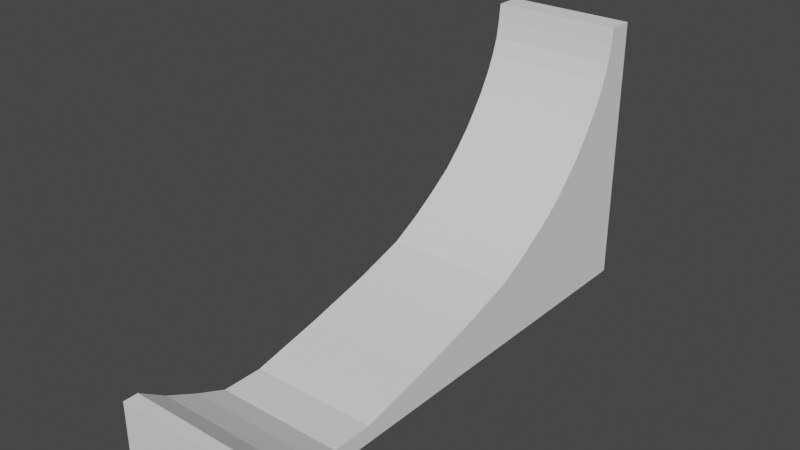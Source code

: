 # Source: rampb.blend  (saved by Blender 2.82.7; exported with 4.5.12 LTS)
import bpy
from mathutils import Matrix  # noqa: F401  (used for matrix-valued properties, if any)

bpy.ops.wm.read_factory_settings(use_empty=True)
scene = bpy.context.scene
scene.name = 'Scene'

# ---- collections
col_collection = bpy.data.collections.new('Collection'); scene.collection.children.link(col_collection)

# ---- world
world_world = bpy.data.worlds.new('World'); scene.world = world_world
world_world.use_nodes = True; world_world.node_tree.nodes.clear()
_N = world_world.node_tree.nodes; _L = world_world.node_tree.links
n0 = _N.new('ShaderNodeOutputWorld'); n0.name = 'World Output'; n0.location = (300, 300)
n1 = _N.new('ShaderNodeBackground'); n1.name = 'Background'; n1.location = (10, 300)
n1.inputs[0].default_value = (0.05088, 0.05088, 0.05088, 1.0)
_L.new(n1.outputs[0], n0.inputs[0])
n0.is_active_output = True
world_world.color = (0.05088, 0.05088, 0.05088)
world_world.use_sun_shadow = False
world_world.sun_shadow_jitter_overblur = 0.0

# ---- meshes
me_cube_001 = bpy.data.meshes.new('Cube.001')
me_cube_001.from_pydata([(-1.0, -28.33, -20.0), (-1.0, -1.0, 1.0), (-1.0, 1.0, -20.0), (-1.0, 1.0, 1.0), (1.0, -28.33, -20.0), (1.0, -1.0, 1.0), (1.0, 1.0, -20.0), (1.0, 1.0, 1.0), (-1.0, -6.169, -9.5), (-1.0, 1.0, -9.5), (1.0, 1.0, -9.5), (1.0, -6.169, -9.5), (-1.0, -2.403, -4.25), (-1.0, 1.0, -4.25), (1.0, 1.0, -4.25), (1.0, -2.403, -4.25), (-1.0, 1.0, -14.75), (1.0, 1.0, -14.75), (1.0, -13.63, -14.75), (-1.0, -13.63, -14.75), (-1.0, 1.0, -17.38), (1.0, 1.0, -17.38), (1.0, -22.63, -17.38), (-1.0, -22.63, -17.38), (-1.0, -9.27, -12.12), (-1.0, 1.0, -12.12), (1.0, 1.0, -12.12), (1.0, -9.27, -12.12), (-1.0, 1.0, -6.875), (1.0, 1.0, -6.875), (1.0, -4.027, -6.875), (-1.0, -4.027, -6.875), (-1.0, -1.369, -1.625), (-1.0, 1.0, -1.625), (1.0, 1.0, -1.625), (1.0, -1.369, -1.625), (-1.0, -1.148, -0.3125), (-1.0, 1.0, -0.3125), (1.0, 1.0, -0.3125), (1.0, -1.148, -0.3125), (-1.0, 1.0, -2.938), (1.0, 1.0, -2.938), (1.0, -1.812, -2.938), (-1.0, -1.812, -2.938), (-1.0, -3.141, -5.562), (-1.0, 1.0, -5.562), (1.0, 1.0, -5.562), (1.0, -3.141, -5.562), (-1.0, 1.0, -8.188), (1.0, 1.0, -8.188), (1.0, -4.987, -8.188), (-1.0, -4.987, -8.188), (-1.0, -7.498, -10.81), (-1.0, 1.0, -10.81), (1.0, 1.0, -10.81), (1.0, -7.498, -10.81), (-1.0, 1.0, -13.44), (1.0, 1.0, -13.44), (1.0, -11.26, -13.44), (-1.0, -11.26, -13.44), (-1.0, -17.61, -16.06), (-1.0, 1.0, -16.06), (1.0, 1.0, -16.06), (1.0, -17.61, -16.06), (-1.0, 1.0, -18.69), (1.0, 1.0, -18.69), (1.0, -28.33, -18.69), (-1.0, -28.33, -18.69), (1.0, -31.51, -18.69), (1.0, -31.51, -20.0), (-1.0, -31.51, -20.0), (-1.0, -31.51, -18.69), (1.0, -33.78, -17.74), (1.0, -33.78, -19.99), (-1.0, -33.78, -19.99), (-1.0, -33.78, -17.74), (1.0, -36.29, -16.53), (1.0, -36.29, -19.92), (-1.0, -36.29, -19.92), (-1.0, -36.29, -16.53), (1.0, -38.33, -15.2), (1.0, -38.33, -19.83), (-1.0, -38.33, -19.83), (-1.0, -38.33, -15.2), (1.0, -38.33, -19.83), (-1.0, -38.33, -19.83), (1.0, -39.45, -15.2), (1.0, -39.45, -19.83), (-1.0, -39.45, -19.83), (-1.0, -39.45, -15.2)], [], [(36, 1, 3, 37), (37, 3, 7, 38), (38, 7, 5, 39), (39, 5, 1, 36), (2, 6, 4, 0), (7, 3, 1, 5), (55, 11, 8, 52), (54, 10, 11, 55), (53, 9, 10, 54), (52, 8, 9, 53), (47, 15, 12, 44), (46, 14, 15, 47), (45, 13, 14, 46), (44, 12, 13, 45), (60, 19, 16, 61), (61, 16, 17, 62), (62, 17, 18, 63), (63, 18, 19, 60), (66, 22, 23, 67), (65, 21, 22, 66), (64, 20, 21, 65), (67, 23, 20, 64), (59, 24, 25, 56), (56, 25, 26, 57), (57, 26, 27, 58), (58, 27, 24, 59), (51, 31, 28, 48), (48, 28, 29, 49), (49, 29, 30, 50), (50, 30, 31, 51), (42, 35, 32, 43), (41, 34, 35, 42), (40, 33, 34, 41), (43, 32, 33, 40), (35, 39, 36, 32), (34, 38, 39, 35), (33, 37, 38, 34), (32, 36, 37, 33), (12, 43, 40, 13), (13, 40, 41, 14), (14, 41, 42, 15), (15, 42, 43, 12), (31, 44, 45, 28), (28, 45, 46, 29), (29, 46, 47, 30), (30, 47, 44, 31), (11, 50, 51, 8), (10, 49, 50, 11), (9, 48, 49, 10), (8, 51, 48, 9), (24, 52, 53, 25), (25, 53, 54, 26), (26, 54, 55, 27), (27, 55, 52, 24), (18, 58, 59, 19), (17, 57, 58, 18), (16, 56, 57, 17), (19, 59, 56, 16), (22, 63, 60, 23), (21, 62, 63, 22), (20, 61, 62, 21), (23, 60, 61, 20), (0, 67, 64, 2), (2, 64, 65, 6), (6, 65, 66, 4), (4, 66, 68, 69), (69, 68, 72, 73), (0, 4, 69, 70), (66, 67, 71, 68), (67, 0, 70, 71), (72, 75, 79, 76), (68, 71, 75, 72), (70, 69, 73, 74), (71, 70, 74, 75), (79, 78, 82, 83), (74, 73, 77, 78), (75, 74, 78, 79), (73, 72, 76, 77), (83, 82, 88, 89), (77, 76, 80, 81), (76, 79, 83, 80), (78, 77, 81, 82), (82, 81, 84, 85), (87, 86, 89, 88), (81, 80, 86, 87), (80, 83, 89, 86), (82, 81, 87, 88)])
_uv = me_cube_001.uv_layers.new(name='UVMap')
_uv.uv.foreach_set('vector', [0.6094, 0.0, 0.625, 0.0, 0.625, 0.25, 0.6094, 0.25, 0.6094, 0.25, 0.625, 0.25, 0.625, 0.5, 0.6094, 0.5, 0.6094, 0.5, 0.625, 0.5, 0.625, 0.75, 0.6094, 0.75, 0.6094, 0.75, 0.625, 0.75, 0.625, 1.0, 0.6094, 1.0, 0.125, 0.5, 0.375, 0.5, 0.375, 0.75, 0.125, 0.75, 0.625, 0.5, 0.875, 0.5, 0.875, 0.75, 0.625, 0.75, 0.4844, 0.75, 0.5, 0.75, 0.5, 1.0, 0.4844, 1.0, 0.4844, 0.5, 0.5, 0.5, 0.5, 0.75, 0.4844, 0.75, 0.4844, 0.25, 0.5, 0.25, 0.5, 0.5, 0.4844, 0.5, 0.4844, 0.0, 0.5, 0.0, 0.5, 0.25, 0.4844, 0.25, 0.5469, 0.75, 0.5625, 0.75, 0.5625, 1.0, 0.5469, 1.0, 0.5469, 0.5, 0.5625, 0.5, 0.5625, 0.75, 0.5469, 0.75, 0.5469, 0.25, 0.5625, 0.25, 0.5625, 0.5, 0.5469, 0.5, 0.5469, 0.0, 0.5625, 0.0, 0.5625, 0.25, 0.5469, 0.25, 0.4219, 0.0, 0.4375, 0.0, 0.4375, 0.25, 0.4219, 0.25, 0.4219, 0.25, 0.4375, 0.25, 0.4375, 0.5, 0.4219, 0.5, 0.4219, 0.5, 0.4375, 0.5, 0.4375, 0.75, 0.4219, 0.75, 0.4219, 0.75, 0.4375, 0.75, 0.4375, 1.0, 0.4219, 1.0, 0.3906, 0.75, 0.4062, 0.75, 0.4062, 1.0, 0.3906, 1.0, 0.3906, 0.5, 0.4062, 0.5, 0.4062, 0.75, 0.3906, 0.75, 0.3906, 0.25, 0.4062, 0.25, 0.4062, 0.5, 0.3906, 0.5, 0.3906, 0.0, 0.4062, 0.0, 0.4062, 0.25, 0.3906, 0.25, 0.4531, 0.0, 0.4688, 0.0, 0.4688, 0.25, 0.4531, 0.25, 0.4531, 0.25, 0.4688, 0.25, 0.4688, 0.5, 0.4531, 0.5, 0.4531, 0.5, 0.4688, 0.5, 0.4688, 0.75, 0.4531, 0.75, 0.4531, 0.75, 0.4688, 0.75, 0.4688, 1.0, 0.4531, 1.0, 0.5156, 0.0, 0.5312, 0.0, 0.5312, 0.25, 0.5156, 0.25, 0.5156, 0.25, 0.5312, 0.25, 0.5312, 0.5, 0.5156, 0.5, 0.5156, 0.5, 0.5312, 0.5, 0.5312, 0.75, 0.5156, 0.75, 0.5156, 0.75, 0.5312, 0.75, 0.5312, 1.0, 0.5156, 1.0, 0.5781, 0.75, 0.5938, 0.75, 0.5938, 1.0, 0.5781, 1.0, 0.5781, 0.5, 0.5938, 0.5, 0.5938, 0.75, 0.5781, 0.75, 0.5781, 0.25, 0.5938, 0.25, 0.5938, 0.5, 0.5781, 0.5, 0.5781, 0.0, 0.5938, 0.0, 0.5938, 0.25, 0.5781, 0.25, 0.5938, 0.75, 0.6094, 0.75, 0.6094, 1.0, 0.5938, 1.0, 0.5938, 0.5, 0.6094, 0.5, 0.6094, 0.75, 0.5938, 0.75, 0.5938, 0.25, 0.6094, 0.25, 0.6094, 0.5, 0.5938, 0.5, 0.5938, 0.0, 0.6094, 0.0, 0.6094, 0.25, 0.5938, 0.25, 0.5625, 0.0, 0.5781, 0.0, 0.5781, 0.25, 0.5625, 0.25, 0.5625, 0.25, 0.5781, 0.25, 0.5781, 0.5, 0.5625, 0.5, 0.5625, 0.5, 0.5781, 0.5, 0.5781, 0.75, 0.5625, 0.75, 0.5625, 0.75, 0.5781, 0.75, 0.5781, 1.0, 0.5625, 1.0, 0.5312, 0.0, 0.5469, 0.0, 0.5469, 0.25, 0.5312, 0.25, 0.5312, 0.25, 0.5469, 0.25, 0.5469, 0.5, 0.5312, 0.5, 0.5312, 0.5, 0.5469, 0.5, 0.5469, 0.75, 0.5312, 0.75, 0.5312, 0.75, 0.5469, 0.75, 0.5469, 1.0, 0.5312, 1.0, 0.5, 0.75, 0.5156, 0.75, 0.5156, 1.0, 0.5, 1.0, 0.5, 0.5, 0.5156, 0.5, 0.5156, 0.75, 0.5, 0.75, 0.5, 0.25, 0.5156, 0.25, 0.5156, 0.5, 0.5, 0.5, 0.5, 0.0, 0.5156, 0.0, 0.5156, 0.25, 0.5, 0.25, 0.4688, 0.0, 0.4844, 0.0, 0.4844, 0.25, 0.4688, 0.25, 0.4688, 0.25, 0.4844, 0.25, 0.4844, 0.5, 0.4688, 0.5, 0.4688, 0.5, 0.4844, 0.5, 0.4844, 0.75, 0.4688, 0.75, 0.4688, 0.75, 0.4844, 0.75, 0.4844, 1.0, 0.4688, 1.0, 0.4375, 0.75, 0.4531, 0.75, 0.4531, 1.0, 0.4375, 1.0, 0.4375, 0.5, 0.4531, 0.5, 0.4531, 0.75, 0.4375, 0.75, 0.4375, 0.25, 0.4531, 0.25, 0.4531, 0.5, 0.4375, 0.5, 0.4375, 0.0, 0.4531, 0.0, 0.4531, 0.25, 0.4375, 0.25, 0.4062, 0.75, 0.4219, 0.75, 0.4219, 1.0, 0.4062, 1.0, 0.4062, 0.5, 0.4219, 0.5, 0.4219, 0.75, 0.4062, 0.75, 0.4062, 0.25, 0.4219, 0.25, 0.4219, 0.5, 0.4062, 0.5, 0.4062, 0.0, 0.4219, 0.0, 0.4219, 0.25, 0.4062, 0.25, 0.375, 0.0, 0.3906, 0.0, 0.3906, 0.25, 0.375, 0.25, 0.375, 0.25, 0.3906, 0.25, 0.3906, 0.5, 0.375, 0.5, 0.375, 0.5, 0.3906, 0.5, 0.3906, 0.75, 0.375, 0.75, 0.375, 0.75, 0.3906, 0.75, 0.3906, 0.75, 0.375, 0.75, 0.375, 0.75, 0.3906, 0.75, 0.3906, 0.75, 0.375, 0.75, 0.125, 0.75, 0.375, 0.75, 0.375, 0.75, 0.125, 0.75, 0.3906, 0.75, 0.3906, 1.0, 0.3906, 1.0, 0.3906, 0.75, 0.3906, 0.0, 0.375, 0.0, 0.375, 0.0, 0.3906, 0.0, 0.3906, 0.75, 0.3906, 1.0, 0.3906, 1.0, 0.3906, 0.75, 0.3906, 0.75, 0.3906, 1.0, 0.3906, 1.0, 0.3906, 0.75, 0.125, 0.75, 0.375, 0.75, 0.375, 0.75, 0.125, 0.75, 0.3906, 0.0, 0.375, 0.0, 0.375, 0.0, 0.3906, 0.0, 0.3906, 0.0, 0.375, 0.0, 0.375, 0.0, 0.3906, 0.0, 0.125, 0.75, 0.375, 0.75, 0.375, 0.75, 0.125, 0.75, 0.3906, 0.0, 0.375, 0.0, 0.375, 0.0, 0.3906, 0.0, 0.375, 0.75, 0.3906, 0.75, 0.3906, 0.75, 0.375, 0.75, 0.3906, 0.0, 0.375, 0.0, 0.375, 0.0, 0.3906, 0.0, 0.375, 0.75, 0.3906, 0.75, 0.3906, 0.75, 0.375, 0.75, 0.3906, 0.75, 0.3906, 1.0, 0.3906, 1.0, 0.3906, 0.75, 0.125, 0.75, 0.375, 0.75, 0.375, 0.75, 0.125, 0.75, 0.375, 1.0, 0.375, 0.75, 0.375, 0.75, 0.375, 1.0, 0.375, 0.75, 0.3906, 0.75, 0.3906, 1.0, 0.375, 1.0, 0.375, 0.75, 0.3906, 0.75, 0.3906, 0.75, 0.375, 0.75, 0.3906, 0.75, 0.3906, 1.0, 0.3906, 1.0, 0.3906, 0.75, 0.125, 0.75, 0.375, 0.75, 0.375, 0.75, 0.125, 0.75])
me_cube_001.use_remesh_fix_poles = True
me_cube_001.use_remesh_preserve_attributes = False
me_cube_001.use_mirror_vertex_groups = False
me_cube_001.update()

# ---- objects
ob_cube = bpy.data.objects.new('Cube', me_cube_001)

# ---- transforms, parenting, visibility, modifiers, constraints
ob_cube.location = (0.0, 0.0, 0.0)
ob_cube.scale = (5.0, 1.0, 1.0)
ob_cube.lineart.crease_threshold = 0.0

# ---- collection membership
col_collection.objects.link(ob_cube)

# ---- scene / render settings (as saved in the file)
scene.frame_start = 1; scene.frame_end = 250; scene.frame_set(1)
scene.render.engine = 'BLENDER_EEVEE_NEXT'
scene.cycles.use_denoising = False
scene.cycles.samples = 128
scene.cycles.sampling_pattern = 'TABULATED_SOBOL'
scene.cycles.use_adaptive_sampling = False
scene.cycles.use_light_tree = False
scene.view_settings.view_transform = 'Filmic'
bpy.context.view_layer.update()

# ---- added for rendering (the .blend has no active camera and no usable light): camera, sun
cam_auto = bpy.data.cameras.new('AutoCamera')
cam_auto.lens = 50.0
cam_auto.sensor_width = 36.0
cam_auto.clip_end = 1000.0
ob_auto_camera = bpy.data.objects.new('AutoCamera', cam_auto)
scene.collection.objects.link(ob_auto_camera)
ob_auto_camera.location = (43.1685, -71.0254, 25.0348)
ob_auto_camera.rotation_euler = (1.09748, -7.21219e-08, 0.694738)
scene.camera = ob_auto_camera
light_auto_sun = bpy.data.lights.new('AutoSun', 'SUN')
light_auto_sun.energy = 3.0
light_auto_sun.angle = 0.0523599
ob_auto_sun = bpy.data.objects.new('AutoSun', light_auto_sun)
scene.collection.objects.link(ob_auto_sun)
ob_auto_sun.rotation_euler = (0.872665, 0.174533, 0.523599)
bpy.context.view_layer.update()
